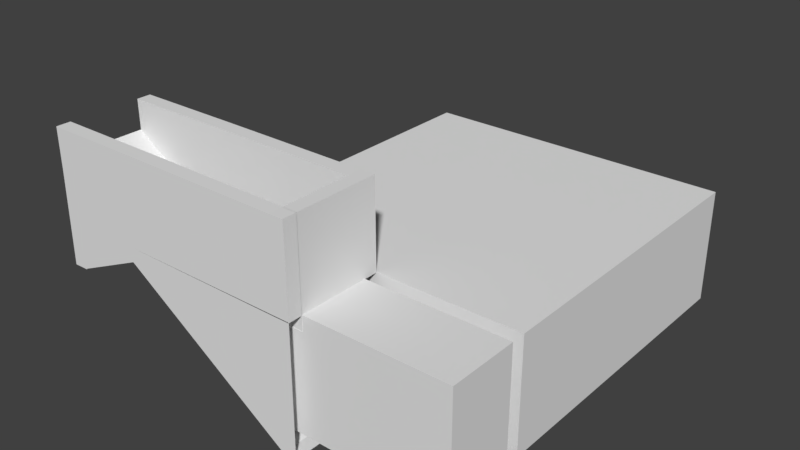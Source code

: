 # Source: Cellar_0_Full.blend  (saved by Blender 2.79.0; exported with 4.5.12 LTS)
import bpy
from mathutils import Matrix  # noqa: F401  (used for matrix-valued properties, if any)

bpy.ops.wm.read_factory_settings(use_empty=True)
scene = bpy.context.scene
scene.name = 'Scene'

# ---- collections
col_collection_1 = bpy.data.collections.new('Collection 1'); scene.collection.children.link(col_collection_1)

# ---- world
world_world = bpy.data.worlds.new('World'); scene.world = world_world
world_world.color = (0.05088, 0.05088, 0.05088)
world_world.use_sun_shadow = False
world_world.sun_shadow_jitter_overblur = 0.0
world_world.cycles.sampling_method = 'MANUAL'

# ---- meshes
me_cube_001 = bpy.data.meshes.new('Cube.001')
me_cube_001.from_pydata([(-7.134e-05, -6.0, -0.25), (-7.134e-05, -6.0, 0.25), (-7.134e-05, -9.0, -0.25), (-7.134e-05, -9.0, 0.25), (-7.134e-05, -8.5, -0.25), (-7.134e-05, -8.5, 0.25), (5.5, -6.0, 0.25), (5.5, -8.5, 0.25), (2.75, -6.0, 0.25), (2.75, -8.5, 0.25), (4.0, -8.5, 0.25), (4.0, -6.0, 0.25), (1.5, -6.0, 0.25), (1.5, -8.5, 0.25), (-7.134e-05, 5.5, 0.25), (5.5, 5.5, 0.25), (2.75, 5.5, 0.25), (4.0, 5.5, 0.25), (1.5, 5.5, 0.25), (-7.134e-05, -5.5, 0.25), (5.5, -5.5, 0.25), (2.75, -5.5, 0.25), (4.0, -5.5, 0.25), (1.5, -5.5, 0.25), (-5.5, -6.0, 0.25), (-5.5, 5.5, 0.25), (-5.5, -5.5, 0.25), (-6.0, -6.0, 4.25), (-6.0, -6.0, 3.75), (-6.0, -8.5, 3.75), (-6.0, -8.5, 4.25), (-7.134e-05, -9.0, -0.25), (-7.134e-05, -9.0, 0.25), (-6.0, -9.0, 3.75), (-6.0, -9.0, 4.25), (-7.134e-05, -8.5, 4.25), (-4.5, -8.5, 4.25), (-7.134e-05, -9.0, 4.25), (-4.5, -9.0, 4.25), (-5.5, -6.0, 3.0), (1.5, -6.0, 3.0), (-7.134e-05, -6.0, 3.0), (-7.134e-05, -5.5, 3.0), (-7.134e-05, -9.0, 3.0), (-7.134e-05, -8.5, 3.0), (5.5, -8.5, 3.0), (5.5, -6.0, 3.0), (4.0, -8.5, 3.0), (5.5, -5.5, 3.0), (1.5, -8.5, 3.0), (2.75, -8.5, 3.0), (4.0, -6.0, 3.0), (4.0, -5.5, 3.0), (1.5, -5.5, 3.0), (-7.134e-05, 5.5, 3.0), (5.5, 5.5, 3.0), (2.75, 5.5, 3.0), (4.0, 5.5, 3.0), (1.5, 5.5, 3.0), (-5.5, 5.5, 3.0), (-5.5, -5.5, 3.0), (-6.022, -6.0, 4.25), (1.5, -6.0, 4.25), (-7.134e-05, -6.0, 4.25), (-7.134e-05, -5.5, 4.25), (-7.134e-05, -9.0, 4.25), (-7.134e-05, -8.5, 4.25), (5.5, -8.5, 4.25), (5.5, -6.0, 4.25), (4.0, -8.5, 4.25), (5.5, -5.5, 4.25), (1.5, -8.5, 4.25), (2.75, -8.5, 4.25), (4.0, -6.0, 4.25), (4.0, -5.5, 4.25), (1.5, -5.5, 4.25), (-7.134e-05, 5.5, 4.25), (5.5, 5.5, 4.25), (2.75, 5.5, 4.25), (4.0, 5.5, 4.25), (1.5, 5.5, 4.25), (-5.5, 5.5, 4.25), (-5.5, -5.5, 4.25), (4.0, -5.5, 3.0), (4.0, -6.0, 3.0), (4.0, -6.0, 4.25), (4.0, -5.5, 4.25), (1.5, -8.5, 4.25), (-7.134e-05, -8.5, 4.25), (5.5, -8.5, 4.25), (4.0, -8.5, 4.25), (4.0, -8.5, 4.25), (-9.0, -6.0, 6.25), (-9.0, -6.0, 5.75), (-9.0, -8.5, 5.75), (-9.0, -8.5, 6.25), (-6.0, -9.0, 3.75), (-6.0, -9.0, 4.25), (-9.0, -9.0, 5.75), (-9.0, -9.0, 6.25), (-6.0, -5.5, 4.25), (-6.0, -5.5, 3.75), (-9.0, -5.5, 6.25), (-9.0, -5.5, 5.75), (-5.307, -6.0, 7.29), (-9.006, -6.0, 7.29), (-9.006, -8.5, 7.29), (-5.307, -8.5, 7.29), (-9.006, -9.0, 7.29), (-5.307, -9.0, 7.29), (-5.307, -5.5, 7.29), (-9.006, -5.5, 7.29), (-0.01093, -8.5, 4.227), (-0.01093, -9.0, 4.227), (-0.01093, -5.5, 4.227), (-0.01093, -6.0, 4.227), (-0.03141, -8.5, 7.267), (-0.03141, -9.0, 7.267), (-0.03141, -5.5, 7.267), (-0.03141, -6.0, 7.267), (5.5, -5.5, 4.25), (5.5, 5.5, 4.25), (0.4999, -9.0, 0.25), (0.4999, -8.5, -0.25), (0.4999, -6.0, -0.25), (0.4999, -9.0, -0.25), (0.4999, 5.5, 0.25), (0.4999, -5.5, 0.25), (0.4999, -9.0, 3.0), (0.4999, 5.5, 3.0), (0.4999, -5.5, 3.0), (0.4999, -9.0, 4.25), (0.4999, 5.5, 4.25), (0.4999, -5.5, 4.25), (0.4891, -8.5, 4.23), (0.4891, -9.0, 4.23), (0.4891, -5.5, 4.23), (0.4891, -6.0, 4.23), (0.4686, -8.5, 7.27), (0.4686, -9.0, 7.27), (0.4686, -5.5, 7.27), (0.4686, -6.0, 7.27), (-0.01093, -8.511, 4.227), (-0.03141, -8.511, 7.267), (0.4891, -8.511, 4.23), (0.4686, -8.511, 7.27), (-8.55, -6.0, 5.95), (-8.55, -8.5, 5.95), (-8.55, -6.0, 2.605), (-8.55, -8.5, 2.605), (-8.55, -9.0, 5.95), (-8.55, -9.0, 2.605), (-8.55, -5.5, 5.95), (-8.55, -5.5, 2.605), (-8.451, -6.0, 7.29), (-8.451, -8.5, 7.29), (-8.451, -9.0, 7.29), (-8.451, -5.5, 7.29), (-9.045, -8.5, 2.594), (-9.045, -6.0, 2.594), (-8.505, -6.0, 2.606), (-9.045, -9.0, 2.594), (-8.505, -5.5, 2.606), (-9.045, -5.5, 2.594), (-8.505, -8.5, 2.606), (-8.505, -9.0, 2.606), (0.4924, -6.0, 3.73), (-0.007568, -6.0, 3.727), (0.4924, -8.511, 3.73), (-0.007568, -8.511, 3.727), (1.35, -5.885, 0.112), (1.35, -5.885, 0.412), (1.35, -5.585, 0.112), (1.35, -5.585, 0.412), (1.65, -5.885, 0.112), (1.65, -5.885, 0.412), (1.65, -5.585, 0.112), (1.65, -5.585, 0.412), (1.35, -5.385, 0.412), (1.35, -5.385, 0.112), (1.65, -5.385, 0.112), (1.65, -5.385, 0.412), (1.35, -6.085, 0.112), (1.35, -6.085, 0.412), (1.65, -6.085, 0.412), (1.65, -6.085, 0.112), (1.35, -5.885, 2.862), (1.35, -5.585, 2.862), (1.65, -5.585, 2.862), (1.65, -5.885, 2.862), (1.35, -5.385, 2.862), (1.65, -5.385, 2.862), (1.65, -6.085, 2.862), (1.35, -6.085, 2.862), (1.35, -5.885, 3.162), (1.35, -5.585, 3.162), (1.65, -5.585, 3.162), (1.65, -5.885, 3.162), (1.35, -5.385, 3.162), (1.65, -5.385, 3.162), (1.65, -6.085, 3.162), (1.35, -6.085, 3.162), (3.85, -5.885, 3.162), (3.85, -5.885, 2.862), (3.85, -5.585, 2.862), (3.85, -5.585, 3.162), (3.85, -5.385, 2.862), (3.85, -6.085, 2.862), (3.85, -5.385, 3.162), (3.85, -6.085, 3.162), (4.15, -5.885, 3.162), (4.15, -5.885, 2.862), (4.15, -5.585, 2.862), (4.15, -5.585, 3.162), (4.15, -5.385, 2.862), (4.15, -6.085, 2.862), (4.15, -5.385, 3.162), (4.15, -6.085, 3.162), (4.15, -5.585, 0.112), (3.85, -5.585, 0.112), (3.85, -5.885, 0.112), (3.85, -5.385, 0.112), (4.15, -5.385, 0.112), (3.85, -6.085, 0.112), (4.15, -5.885, 0.112), (4.15, -6.085, 0.112)], [], [(18, 16, 56, 58), (125, 122, 3, 2), (11, 6, 46, 51), (0, 4, 29, 28), (12, 1, 5, 13), (19, 26, 60, 42), (11, 8, 9, 10), (9, 13, 49, 50), (22, 21, 8, 11), (12, 23, 53, 40), (6, 11, 10, 7), (8, 12, 13, 9), (6, 7, 45, 46), (21, 23, 12, 8), (127, 19, 42, 130), (10, 9, 50, 47), (25, 14, 54, 59), (26, 25, 59, 60), (16, 18, 23, 21), (15, 17, 22, 20), (17, 16, 21, 22), (126, 18, 58, 129), (126, 14, 19, 127), (14, 25, 26, 19), (7, 10, 47, 45), (1, 12, 40, 41), (147, 146, 92, 95), (5, 1, 27, 30), (31, 32, 34, 33), (29, 4, 31, 33), (5, 30, 36, 35), (34, 32, 37, 38), (42, 60, 82, 64), (130, 42, 64, 133), (51, 46, 68, 73), (47, 50, 72, 69), (48, 52, 74, 70), (55, 48, 70, 77), (50, 49, 71, 72), (62, 40, 84, 85), (22, 11, 51, 52), (24, 1, 41, 39), (17, 15, 55, 57), (13, 5, 44, 49), (16, 17, 57, 56), (15, 20, 48, 55), (20, 22, 52, 48), (73, 68, 89, 90), (39, 41, 63, 61), (58, 56, 78, 80), (45, 47, 69, 67), (57, 55, 77, 79), (46, 45, 67, 68), (56, 57, 79, 78), (49, 44, 66, 71), (60, 59, 81, 82), (129, 58, 80, 132), (41, 40, 62, 63), (59, 54, 76, 81), (40, 53, 83, 84), (53, 75, 86, 83), (62, 85, 91, 87), (63, 62, 87, 88), (92, 93, 94, 95), (103, 153, 162, 163), (151, 150, 99, 98), (149, 29, 96, 151), (95, 99, 108, 106), (95, 94, 98, 99), (152, 153, 103, 102), (150, 97, 109, 156), (93, 92, 102, 103), (155, 106, 108, 156), (154, 104, 110, 157), (146, 27, 104, 154), (110, 104, 119, 118), (152, 102, 111, 157), (147, 95, 106, 155), (102, 92, 105, 111), (109, 97, 113, 117), (118, 119, 141, 140), (30, 107, 116, 112), (100, 110, 118, 114), (104, 27, 115, 119), (107, 109, 117, 116), (82, 81, 121, 120), (54, 129, 132, 76), (3, 122, 128, 43), (43, 128, 131, 65), (53, 130, 133, 75), (18, 126, 127, 23), (14, 126, 129, 54), (23, 127, 130, 53), (4, 123, 125, 2), (0, 124, 123, 4), (137, 136, 140, 141), (135, 134, 138, 139), (114, 118, 140, 136), (117, 113, 135, 139), (116, 117, 139, 138), (137, 141, 145, 144), (30, 147, 155, 107), (141, 119, 143, 145), (115, 137, 166, 167), (119, 115, 142, 143), (100, 152, 157, 110), (92, 146, 154, 105), (105, 154, 157, 111), (107, 155, 156, 109), (99, 150, 156, 108), (100, 101, 153, 152), (151, 98, 161, 165), (96, 97, 150, 151), (28, 29, 149, 148), (28, 148, 153, 101), (30, 27, 146, 147), (160, 159, 163, 162), (160, 164, 158, 159), (158, 164, 165, 161), (93, 103, 163, 159), (98, 94, 158, 161), (94, 93, 159, 158), (167, 166, 168, 169), (142, 115, 167, 169), (137, 144, 168, 166), (170, 171, 173, 172), (177, 176, 180, 181), (176, 177, 175, 174), (177, 181, 191, 188), (172, 176, 174, 170), (175, 177, 188, 189), (179, 178, 181, 180), (176, 172, 179, 180), (178, 173, 187, 190), (172, 173, 178, 179), (185, 184, 183, 182), (174, 175, 184, 185), (171, 170, 182, 183), (170, 174, 185, 182), (196, 197, 202, 205), (187, 186, 194, 195), (192, 189, 203, 207), (171, 183, 193, 186), (173, 171, 186, 187), (184, 175, 189, 192), (181, 178, 190, 191), (183, 184, 192, 193), (197, 194, 201, 200), (196, 195, 194, 197), (195, 196, 199, 198), (193, 192, 200, 201), (189, 188, 204, 203), (186, 193, 201, 194), (190, 187, 195, 198), (191, 190, 198, 199), (209, 207, 215, 217), (214, 212, 218, 222), (203, 204, 219, 220), (188, 191, 206, 204), (197, 200, 209, 202), (199, 196, 205, 208), (191, 199, 208, 206), (200, 192, 207, 209), (215, 211, 210, 217), (211, 212, 213, 210), (212, 214, 216, 213), (208, 205, 213, 216), (204, 206, 221, 219), (206, 208, 216, 214), (202, 209, 217, 210), (205, 202, 210, 213), (212, 211, 224, 218), (207, 203, 220, 223), (206, 214, 222, 221), (211, 215, 225, 224), (215, 207, 223, 225)])
_uv = me_cube_001.uv_layers.new(name='UVMap')
_uv.uv.foreach_set('vector', [0.2644, 0.7378, 0.2644, 0.7378, 0.2644, 0.7378, 0.2644, 0.7378, 0.2644, 0.7378, 0.2644, 0.7378, 0.2644, 0.7378, 0.2644, 0.7378, 0.2644, 0.7378, 0.2644, 0.7378, 0.2644, 0.7378, 0.2644, 0.7378, 0.2644, 0.7378, 0.2644, 0.7378, 0.2644, 0.7378, 0.2644, 0.7378, 0.252, 0.2418, 0.252, 0.2418, 0.252, 0.2418, 0.252, 0.2418, 0.2644, 0.7378, 0.2644, 0.7378, 0.2644, 0.7378, 0.2644, 0.7378, 0.252, 0.2418, 0.252, 0.2418, 0.252, 0.2418, 0.252, 0.2418, 0.2644, 0.7378, 0.2644, 0.7378, 0.2644, 0.7378, 0.2644, 0.7378, 0.252, 0.2418, 0.252, 0.2418, 0.252, 0.2418, 0.252, 0.2418, 0.2644, 0.7378, 0.2644, 0.7378, 0.2644, 0.7378, 0.2644, 0.7378, 0.252, 0.2418, 0.252, 0.2418, 0.252, 0.2418, 0.252, 0.2418, 0.252, 0.2418, 0.252, 0.2418, 0.252, 0.2418, 0.252, 0.2418, 0.2644, 0.7378, 0.2644, 0.7378, 0.2644, 0.7378, 0.2644, 0.7378, 0.252, 0.2418, 0.252, 0.2418, 0.252, 0.2418, 0.252, 0.2418, 0.2644, 0.7378, 0.2644, 0.7378, 0.2644, 0.7378, 0.2644, 0.7378, 0.2644, 0.7378, 0.2644, 0.7378, 0.2644, 0.7378, 0.2644, 0.7378, 0.2644, 0.7378, 0.2644, 0.7378, 0.2644, 0.7378, 0.2644, 0.7378, 0.2644, 0.7378, 0.2644, 0.7378, 0.2644, 0.7378, 0.2644, 0.7378, 0.252, 0.2418, 0.252, 0.2418, 0.252, 0.2418, 0.252, 0.2418, 0.252, 0.2418, 0.252, 0.2418, 0.252, 0.2418, 0.252, 0.2418, 0.252, 0.2418, 0.252, 0.2418, 0.252, 0.2418, 0.252, 0.2418, 0.2644, 0.7378, 0.2644, 0.7378, 0.2644, 0.7378, 0.2644, 0.7378, 0.252, 0.2418, 0.252, 0.2418, 0.252, 0.2418, 0.252, 0.2418, 0.252, 0.2418, 0.252, 0.2418, 0.252, 0.2418, 0.252, 0.2418, 0.2644, 0.7378, 0.2644, 0.7378, 0.2644, 0.7378, 0.2644, 0.7378, 0.2644, 0.7378, 0.2644, 0.7378, 0.2644, 0.7378, 0.2644, 0.7378, 0.252, 0.2418, 0.252, 0.2418, 0.252, 0.2418, 0.252, 0.2418, 0.252, 0.2418, 0.252, 0.2418, 0.252, 0.2418, 0.252, 0.2418, 0.2644, 0.7378, 0.2644, 0.7378, 0.2644, 0.7378, 0.2644, 0.7378, 0.2644, 0.7378, 0.2644, 0.7378, 0.2644, 0.7378, 0.2644, 0.7378, 0.2644, 0.7378, 0.2644, 0.7378, 0.2644, 0.7378, 0.2644, 0.7378, 0.2644, 0.7378, 0.2644, 0.7378, 0.2644, 0.7378, 0.2644, 0.7378, 0.2644, 0.7378, 0.2644, 0.7378, 0.2644, 0.7378, 0.2644, 0.7378, 0.2644, 0.7378, 0.2644, 0.7378, 0.2644, 0.7378, 0.2644, 0.7378, 0.2644, 0.7378, 0.2644, 0.7378, 0.2644, 0.7378, 0.2644, 0.7378, 0.2644, 0.7378, 0.2644, 0.7378, 0.2644, 0.7378, 0.2644, 0.7378, 0.2644, 0.7378, 0.2644, 0.7378, 0.2644, 0.7378, 0.2644, 0.7378, 0.2644, 0.7378, 0.2644, 0.7378, 0.2644, 0.7378, 0.2644, 0.7378, 0.2644, 0.7378, 0.2644, 0.7378, 0.2644, 0.7378, 0.2644, 0.7378, 0.2644, 0.7378, 0.2644, 0.7378, 0.2644, 0.7378, 0.2644, 0.7378, 0.2644, 0.7378, 0.2644, 0.7378, 0.2644, 0.7378, 0.2644, 0.7378, 0.2644, 0.7378, 0.2644, 0.7378, 0.2644, 0.7378, 0.2644, 0.7378, 0.2644, 0.7378, 0.2644, 0.7378, 0.2644, 0.7378, 0.2644, 0.7378, 0.2644, 0.7378, 0.2644, 0.7378, 0.2644, 0.7378, 0.2644, 0.7378, 0.2644, 0.7378, 0.2644, 0.7378, 0.2644, 0.7378, 0.2644, 0.7378, 0.2644, 0.7378, 0.2644, 0.7378, 0.2644, 0.7378, 0.2644, 0.7378, 0.2644, 0.7378, 0.2644, 0.7378, 0.2644, 0.7378, 0.2644, 0.7378, 0.5992, 0.7378, 0.5992, 0.7378, 0.5992, 0.7378, 0.5992, 0.7378, 0.2644, 0.7378, 0.2644, 0.7378, 0.2644, 0.7378, 0.2644, 0.7378, 0.2644, 0.7378, 0.2644, 0.7378, 0.2644, 0.7378, 0.2644, 0.7378, 0.2644, 0.7378, 0.2644, 0.7378, 0.2644, 0.7378, 0.2644, 0.7378, 0.2644, 0.7378, 0.2644, 0.7378, 0.2644, 0.7378, 0.2644, 0.7378, 0.2644, 0.7378, 0.2644, 0.7378, 0.2644, 0.7378, 0.2644, 0.7378, 0.2644, 0.7378, 0.2644, 0.7378, 0.2644, 0.7378, 0.2644, 0.7378, 0.2644, 0.7378, 0.2644, 0.7378, 0.2644, 0.7378, 0.2644, 0.7378, 0.2644, 0.7378, 0.2644, 0.7378, 0.2644, 0.7378, 0.2644, 0.7378, 0.2644, 0.7378, 0.2644, 0.7378, 0.2644, 0.7378, 0.2644, 0.7378, 0.2644, 0.7378, 0.2644, 0.7378, 0.2644, 0.7378, 0.2644, 0.7378, 0.2644, 0.7378, 0.2644, 0.7378, 0.2644, 0.7378, 0.2644, 0.7378, 0.2644, 0.7378, 0.2644, 0.7378, 0.2644, 0.7378, 0.2644, 0.7378, 0.2644, 0.7378, 0.2644, 0.7378, 0.2644, 0.7378, 0.2644, 0.7378, 0.5992, 0.7378, 0.5992, 0.7378, 0.5992, 0.7378, 0.5992, 0.7378, 0.5992, 0.7378, 0.5992, 0.7378, 0.5992, 0.7378, 0.5992, 0.7378, 0.252, 0.2418, 0.252, 0.2418, 0.252, 0.2418, 0.252, 0.2418, 0.2644, 0.7378, 0.2644, 0.7378, 0.2644, 0.7378, 0.2644, 0.7378, 0.2644, 0.7378, 0.2644, 0.7378, 0.2644, 0.7378, 0.2644, 0.7378, 0.2644, 0.7378, 0.2644, 0.7378, 0.2644, 0.7378, 0.2644, 0.7378, 0.2644, 0.7378, 0.2644, 0.7378, 0.2644, 0.7378, 0.2644, 0.7378, 0.2644, 0.7378, 0.2644, 0.7378, 0.2644, 0.7378, 0.2644, 0.7378, 0.2644, 0.7378, 0.2644, 0.7378, 0.2644, 0.7378, 0.2644, 0.7378, 0.2644, 0.7378, 0.2644, 0.7378, 0.2644, 0.7378, 0.2644, 0.7378, 0.2644, 0.7378, 0.2644, 0.7378, 0.2644, 0.7378, 0.2644, 0.7378, 0.2644, 0.7378, 0.2644, 0.7378, 0.2644, 0.7378, 0.2644, 0.7378, 0.2644, 0.7378, 0.2644, 0.7378, 0.2644, 0.7378, 0.2644, 0.7378, 0.2644, 0.7378, 0.2644, 0.7378, 0.2644, 0.7378, 0.2644, 0.7378, 0.2644, 0.7378, 0.2644, 0.7378, 0.2644, 0.7378, 0.2644, 0.7378, 0.2644, 0.7378, 0.2644, 0.7378, 0.2644, 0.7378, 0.2644, 0.7378, 0.2644, 0.7378, 0.2644, 0.7378, 0.2644, 0.7378, 0.2644, 0.7378, 0.2644, 0.7378, 0.2644, 0.7378, 0.2644, 0.7378, 0.2644, 0.7378, 0.2644, 0.7378, 0.2644, 0.7378, 0.2644, 0.7378, 0.2644, 0.7378, 0.2644, 0.7378, 0.2644, 0.7378, 0.2644, 0.7378, 0.2644, 0.7378, 0.2644, 0.7378, 0.2644, 0.7378, 0.2644, 0.7378, 0.2644, 0.7378, 0.2644, 0.7378, 0.2644, 0.7378, 0.2644, 0.7378, 0.2644, 0.7378, 0.2644, 0.7378, 0.2644, 0.7378, 0.2644, 0.7378, 0.2644, 0.7378, 0.2644, 0.7378, 0.2644, 0.7378, 0.2644, 0.7378, 0.2644, 0.7378, 0.5992, 0.7378, 0.5992, 0.7378, 0.5992, 0.7378, 0.5992, 0.7378, 0.2644, 0.7378, 0.2644, 0.7378, 0.2644, 0.7378, 0.2644, 0.7378, 0.2644, 0.7378, 0.2644, 0.7378, 0.2644, 0.7378, 0.2644, 0.7378, 0.2644, 0.7378, 0.2644, 0.7378, 0.2644, 0.7378, 0.2644, 0.7378, 0.2644, 0.7378, 0.2644, 0.7378, 0.2644, 0.7378, 0.2644, 0.7378, 0.252, 0.2418, 0.252, 0.2418, 0.252, 0.2418, 0.252, 0.2418, 0.2644, 0.7378, 0.2644, 0.7378, 0.2644, 0.7378, 0.2644, 0.7378, 0.2644, 0.7378, 0.2644, 0.7378, 0.2644, 0.7378, 0.2644, 0.7378, 0.2644, 0.7378, 0.2644, 0.7378, 0.2644, 0.7378, 0.2644, 0.7378, 0.2644, 0.7378, 0.2644, 0.7378, 0.2644, 0.7378, 0.2644, 0.7378, 0.2644, 0.7378, 0.2644, 0.7378, 0.2644, 0.7378, 0.2644, 0.7378, 0.2644, 0.7378, 0.2644, 0.7378, 0.2644, 0.7378, 0.2644, 0.7378, 0.2644, 0.7378, 0.2644, 0.7378, 0.2644, 0.7378, 0.2644, 0.7378, 0.2644, 0.7378, 0.2644, 0.7378, 0.2644, 0.7378, 0.2644, 0.7378, 0.2644, 0.7378, 0.2644, 0.7378, 0.2644, 0.7378, 0.2644, 0.7378, 0.2644, 0.7378, 0.2644, 0.7378, 0.2644, 0.7378, 0.2644, 0.7378, 0.2644, 0.7378, 0.2644, 0.7378, 0.2644, 0.7378, 0.2644, 0.7378, 0.2644, 0.7378, 0.2644, 0.7378, 0.2644, 0.7378, 0.2644, 0.7378, 0.0, 0.0, 0.0, 0.0, 0.0, 0.0, 0.0, 0.0, 0.2644, 0.7378, 0.2644, 0.7378, 0.2644, 0.7378, 0.2644, 0.7378, 0.2644, 0.7378, 0.2644, 0.7378, 0.2644, 0.7378, 0.2644, 0.7378, 0.2644, 0.7378, 0.2644, 0.7378, 0.2644, 0.7378, 0.2644, 0.7378, 0.2644, 0.7378, 0.2644, 0.7378, 0.2644, 0.7378, 0.2644, 0.7378, 0.2644, 0.7378, 0.2644, 0.7378, 0.2644, 0.7378, 0.2644, 0.7378, 0.2644, 0.7378, 0.2644, 0.7378, 0.2644, 0.7378, 0.2644, 0.7378, 0.2644, 0.7378, 0.2644, 0.7378, 0.2644, 0.7378, 0.2644, 0.7378, 0.2644, 0.7378, 0.2644, 0.7378, 0.2644, 0.7378, 0.2644, 0.7378, 0.2644, 0.7378, 0.2644, 0.7378, 0.2644, 0.7378, 0.2644, 0.7378, 0.2644, 0.7378, 0.2644, 0.7378, 0.2644, 0.7378, 0.2644, 0.7378, 0.2644, 0.7378, 0.2644, 0.7378, 0.2644, 0.7378, 0.2644, 0.7378, 0.252, 0.2418, 0.252, 0.2418, 0.252, 0.2418, 0.252, 0.2418, 0.2644, 0.7378, 0.2644, 0.7378, 0.2644, 0.7378, 0.2644, 0.7378, 0.2644, 0.7378, 0.2644, 0.7378, 0.2644, 0.7378, 0.2644, 0.7378, 0.2644, 0.7378, 0.2644, 0.7378, 0.2644, 0.7378, 0.2644, 0.7378, 0.2644, 0.7378, 0.2644, 0.7378, 0.2644, 0.7378, 0.2644, 0.7378, 0.2644, 0.7378, 0.2644, 0.7378, 0.2644, 0.7378, 0.2644, 0.7378, 0.252, 0.2418, 0.252, 0.2418, 0.252, 0.2418, 0.252, 0.2418, 0.2644, 0.7378, 0.2644, 0.7378, 0.2644, 0.7378, 0.2644, 0.7378, 0.2644, 0.7378, 0.2644, 0.7378, 0.2644, 0.7378, 0.2644, 0.7378, 0.2644, 0.7378, 0.2644, 0.7378, 0.2644, 0.7378, 0.2644, 0.7378, 0.7689, 0.7193, 0.7689, 0.7193, 0.7689, 0.7193, 0.7689, 0.7193, 0.7689, 0.7193, 0.7689, 0.7193, 0.7689, 0.7193, 0.7689, 0.7193, 0.7689, 0.7193, 0.7689, 0.7193, 0.7689, 0.7193, 0.7689, 0.7193, 0.7689, 0.7193, 0.7689, 0.7193, 0.7689, 0.7193, 0.7689, 0.7193, 0.7689, 0.7193, 0.7689, 0.7193, 0.7689, 0.7193, 0.7689, 0.7193, 0.7689, 0.7193, 0.7689, 0.7193, 0.7689, 0.7193, 0.7689, 0.7193, 0.7689, 0.7193, 0.7689, 0.7193, 0.7689, 0.7193, 0.7689, 0.7193, 0.7689, 0.7193, 0.7689, 0.7193, 0.7689, 0.7193, 0.7689, 0.7193, 0.7689, 0.7193, 0.7689, 0.7193, 0.7689, 0.7193, 0.7689, 0.7193, 0.7689, 0.7193, 0.7689, 0.7193, 0.7689, 0.7193, 0.7689, 0.7193, 0.7689, 0.7193, 0.7689, 0.7193, 0.7689, 0.7193, 0.7689, 0.7193, 0.7689, 0.7193, 0.7689, 0.7193, 0.7689, 0.7193, 0.7689, 0.7193, 0.7689, 0.7193, 0.7689, 0.7193, 0.7689, 0.7193, 0.7689, 0.7193, 0.7689, 0.7193, 0.7689, 0.7193, 0.7689, 0.7193, 0.7689, 0.7193, 0.7689, 0.7193, 0.7689, 0.7193, 0.7689, 0.7193, 0.7689, 0.7193, 0.7689, 0.7193, 0.7689, 0.7193, 0.7689, 0.7193, 0.7689, 0.7193, 0.7689, 0.7193, 0.7689, 0.7193, 0.7689, 0.7193, 0.7689, 0.7193, 0.7689, 0.7193, 0.7689, 0.7193, 0.7689, 0.7193, 0.7689, 0.7193, 0.7689, 0.7193, 0.7689, 0.7193, 0.7689, 0.7193, 0.7689, 0.7193, 0.7689, 0.7193, 0.7689, 0.7193, 0.7689, 0.7193, 0.7689, 0.7193, 0.7689, 0.7193, 0.7689, 0.7193, 0.7689, 0.7193, 0.7689, 0.7193, 0.7689, 0.7193, 0.7689, 0.7193, 0.7689, 0.7193, 0.7689, 0.7193, 0.7689, 0.7193, 0.7689, 0.7193, 0.7689, 0.7193, 0.7689, 0.7193, 0.7689, 0.7193, 0.7689, 0.7193, 0.7689, 0.7193, 0.7689, 0.7193, 0.7689, 0.7193, 0.7689, 0.7193, 0.7689, 0.7193, 0.7689, 0.7193, 0.7689, 0.7193, 0.7689, 0.7193, 0.7689, 0.7193, 0.7689, 0.7193, 0.7689, 0.7193, 0.7689, 0.7193, 0.7689, 0.7193, 0.7689, 0.7193, 0.7689, 0.7193, 0.7689, 0.7193, 0.7689, 0.7193, 0.7689, 0.7193, 0.7689, 0.7193, 0.7689, 0.7193, 0.7689, 0.7193, 0.7689, 0.7193, 0.7689, 0.7193, 0.7689, 0.7193, 0.7689, 0.7193, 0.7689, 0.7193, 0.7689, 0.7193, 0.7689, 0.7193, 0.7689, 0.7193, 0.7689, 0.7193, 0.7689, 0.7193, 0.7689, 0.7193, 0.7689, 0.7193, 0.7689, 0.7193, 0.7689, 0.7193, 0.7689, 0.7193, 0.7689, 0.7193, 0.7689, 0.7193, 0.7689, 0.7193, 0.7689, 0.7193, 0.7689, 0.7193, 0.7689, 0.7193, 0.7689, 0.7193, 0.7689, 0.7193, 0.7689, 0.7193, 0.7689, 0.7193, 0.7689, 0.7193, 0.7689, 0.7193, 0.7689, 0.7193, 0.7689, 0.7193, 0.7689, 0.7193, 0.7689, 0.7193, 0.7689, 0.7193, 0.7689, 0.7193, 0.7689, 0.7193, 0.7689, 0.7193, 0.7689, 0.7193, 0.7689, 0.7193, 0.7689, 0.7193, 0.7689, 0.7193, 0.7689, 0.7193, 0.7689, 0.7193, 0.7689, 0.7193, 0.7689, 0.7193, 0.7689, 0.7193, 0.7689, 0.7193, 0.7689, 0.7193, 0.7689, 0.7193, 0.7689, 0.7193, 0.7689, 0.7193, 0.7689, 0.7193, 0.7689, 0.7193, 0.7689, 0.7193, 0.7689, 0.7193, 0.7689, 0.7193, 0.7689, 0.7193, 0.7689, 0.7193, 0.7689, 0.7193, 0.7689, 0.7193, 0.7689, 0.7193, 0.7689, 0.7193, 0.7689, 0.7193, 0.7689, 0.7193, 0.7689, 0.7193, 0.7689, 0.7193, 0.7689, 0.7193, 0.7689, 0.7193, 0.7689, 0.7193, 0.7689, 0.7193, 0.7689, 0.7193, 0.7689, 0.7193, 0.7689, 0.7193, 0.7689, 0.7193, 0.7689, 0.7193, 0.7689, 0.7193, 0.7689, 0.7193, 0.7689, 0.7193, 0.7689, 0.7193, 0.7689, 0.7193, 0.7689, 0.7193, 0.7689, 0.7193, 0.7689, 0.7193, 0.7689, 0.7193, 0.7689, 0.7193, 0.7689, 0.7193, 0.7689, 0.7193, 0.7689, 0.7193, 0.7689, 0.7193, 0.7689, 0.7193, 0.7689, 0.7193])
me_cube_001.use_remesh_preserve_volume = False
me_cube_001.use_remesh_preserve_attributes = False
me_cube_001.use_mirror_vertex_groups = False
me_cube_001.update()

# ---- objects
ob_cellar = bpy.data.objects.new('cellar', me_cube_001)

# ---- transforms, parenting, visibility, modifiers, constraints
ob_cellar.location = (0.0, 0.0, 0.0)
ob_cellar.lineart.crease_threshold = 0.0

# ---- collection membership
col_collection_1.objects.link(ob_cellar)

# ---- scene / render settings (as saved in the file)
scene.frame_start = 1; scene.frame_end = 250; scene.frame_set(1)
scene.render.engine = 'BLENDER_EEVEE_NEXT'
scene.render.resolution_percentage = 50
scene.render.dither_intensity = 0.0
scene.cycles.use_denoising = False
scene.cycles.samples = 128
scene.cycles.sampling_pattern = 'TABULATED_SOBOL'
scene.cycles.use_adaptive_sampling = False
scene.cycles.use_light_tree = False
scene.cycles.blur_glossy = 0.0
scene.cycles.sample_clamp_indirect = 0.0
scene.view_settings.view_transform = 'Standard'
bpy.context.view_layer.update()

# ---- added for rendering (the .blend has no active camera and no usable light): camera, sun
cam_auto = bpy.data.cameras.new('AutoCamera')
cam_auto.lens = 50.0
cam_auto.sensor_width = 36.0
cam_auto.clip_end = 1000.0
ob_auto_camera = bpy.data.objects.new('AutoCamera', cam_auto)
scene.collection.objects.link(ob_auto_camera)
ob_auto_camera.location = (18.4698, -26.0411, 19.7141)
ob_auto_camera.rotation_euler = (1.09748, -7.21219e-08, 0.694738)
scene.camera = ob_auto_camera
light_auto_sun = bpy.data.lights.new('AutoSun', 'SUN')
light_auto_sun.energy = 3.0
light_auto_sun.angle = 0.0523599
ob_auto_sun = bpy.data.objects.new('AutoSun', light_auto_sun)
scene.collection.objects.link(ob_auto_sun)
ob_auto_sun.rotation_euler = (0.872665, 0.174533, 0.523599)
bpy.context.view_layer.update()
